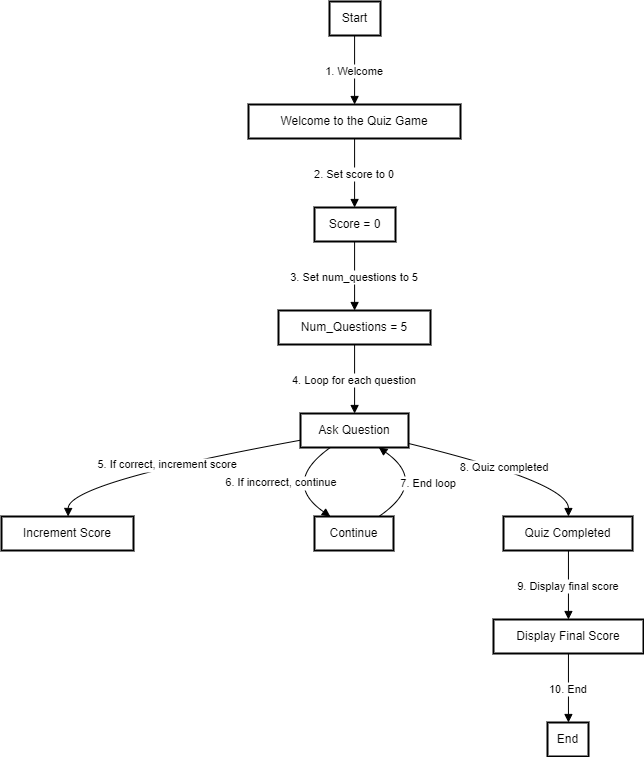

The diagram above was exported from draw.io. Its source (the exported page's mxGraphModel, read from the mxfile embedded in the PNG):
<mxGraphModel dx="1434" dy="746" grid="1" gridSize="10" guides="1" tooltips="1" connect="1" arrows="1" fold="1" page="1" pageScale="1" pageWidth="827" pageHeight="1169" math="0" shadow="0">
  <root>
    <mxCell id="0" />
    <mxCell id="1" parent="0" />
    <mxCell id="MU_AC7QRsi-yILvafMvP-1" value="Start" style="whiteSpace=wrap;strokeWidth=2;" parent="1" vertex="1">
      <mxGeometry x="348" y="20" width="51" height="34" as="geometry" />
    </mxCell>
    <mxCell id="MU_AC7QRsi-yILvafMvP-2" value="Welcome to the Quiz Game" style="whiteSpace=wrap;strokeWidth=2;" parent="1" vertex="1">
      <mxGeometry x="267" y="123" width="212" height="34" as="geometry" />
    </mxCell>
    <mxCell id="MU_AC7QRsi-yILvafMvP-3" value="Score = 0" style="whiteSpace=wrap;strokeWidth=2;" parent="1" vertex="1">
      <mxGeometry x="333" y="226" width="81" height="34" as="geometry" />
    </mxCell>
    <mxCell id="MU_AC7QRsi-yILvafMvP-4" value="Num_Questions = 5" style="whiteSpace=wrap;strokeWidth=2;" parent="1" vertex="1">
      <mxGeometry x="297" y="329" width="152" height="34" as="geometry" />
    </mxCell>
    <mxCell id="MU_AC7QRsi-yILvafMvP-5" value="Ask Question" style="whiteSpace=wrap;strokeWidth=2;" parent="1" vertex="1">
      <mxGeometry x="319" y="432" width="108" height="34" as="geometry" />
    </mxCell>
    <mxCell id="MU_AC7QRsi-yILvafMvP-6" value="Increment Score" style="whiteSpace=wrap;strokeWidth=2;" parent="1" vertex="1">
      <mxGeometry x="20" y="535" width="132" height="34" as="geometry" />
    </mxCell>
    <mxCell id="MU_AC7QRsi-yILvafMvP-7" value="Continue" style="whiteSpace=wrap;strokeWidth=2;" parent="1" vertex="1">
      <mxGeometry x="333" y="535" width="79" height="34" as="geometry" />
    </mxCell>
    <mxCell id="MU_AC7QRsi-yILvafMvP-8" value="Quiz Completed" style="whiteSpace=wrap;strokeWidth=2;" parent="1" vertex="1">
      <mxGeometry x="522" y="535" width="129" height="34" as="geometry" />
    </mxCell>
    <mxCell id="MU_AC7QRsi-yILvafMvP-9" value="Display Final Score" style="whiteSpace=wrap;strokeWidth=2;" parent="1" vertex="1">
      <mxGeometry x="512" y="638" width="150" height="34" as="geometry" />
    </mxCell>
    <mxCell id="MU_AC7QRsi-yILvafMvP-10" value="End" style="whiteSpace=wrap;strokeWidth=2;" parent="1" vertex="1">
      <mxGeometry x="566" y="741" width="41" height="34" as="geometry" />
    </mxCell>
    <mxCell id="MU_AC7QRsi-yILvafMvP-11" value="1. Welcome" style="curved=1;startArrow=none;endArrow=block;exitX=0.4919577205882353;exitY=1;entryX=0.5004237912735849;entryY=0;rounded=0;" parent="1" source="MU_AC7QRsi-yILvafMvP-1" target="MU_AC7QRsi-yILvafMvP-2" edge="1">
      <mxGeometry relative="1" as="geometry">
        <Array as="points" />
      </mxGeometry>
    </mxCell>
    <mxCell id="MU_AC7QRsi-yILvafMvP-12" value="2. Set score to 0" style="curved=1;startArrow=none;endArrow=block;exitX=0.5004237912735849;exitY=1;entryX=0.4949363425925926;entryY=0;rounded=0;" parent="1" source="MU_AC7QRsi-yILvafMvP-2" target="MU_AC7QRsi-yILvafMvP-3" edge="1">
      <mxGeometry relative="1" as="geometry">
        <Array as="points" />
      </mxGeometry>
    </mxCell>
    <mxCell id="MU_AC7QRsi-yILvafMvP-13" value="3. Set num_questions to 5" style="curved=1;startArrow=none;endArrow=block;exitX=0.4949363425925926;exitY=1;entryX=0.5005910773026315;entryY=0;rounded=0;" parent="1" source="MU_AC7QRsi-yILvafMvP-3" target="MU_AC7QRsi-yILvafMvP-4" edge="1">
      <mxGeometry relative="1" as="geometry">
        <Array as="points" />
      </mxGeometry>
    </mxCell>
    <mxCell id="MU_AC7QRsi-yILvafMvP-14" value="4. Loop for each question" style="curved=1;startArrow=none;endArrow=block;exitX=0.5005910773026315;exitY=1;entryX=0.5008318865740741;entryY=0;rounded=0;" parent="1" source="MU_AC7QRsi-yILvafMvP-4" target="MU_AC7QRsi-yILvafMvP-5" edge="1">
      <mxGeometry relative="1" as="geometry">
        <Array as="points" />
      </mxGeometry>
    </mxCell>
    <mxCell id="MU_AC7QRsi-yILvafMvP-15" value="5. If correct, increment score" style="curved=1;startArrow=none;endArrow=block;exitX=0.0005787037037037037;exitY=0.785646656197315;entryX=0.5045276988636364;entryY=0;rounded=0;" parent="1" source="MU_AC7QRsi-yILvafMvP-5" target="MU_AC7QRsi-yILvafMvP-6" edge="1">
      <mxGeometry relative="1" as="geometry">
        <Array as="points">
          <mxPoint x="87" y="501" />
        </Array>
      </mxGeometry>
    </mxCell>
    <mxCell id="MU_AC7QRsi-yILvafMvP-16" value="6. If incorrect, continue" style="curved=1;startArrow=none;endArrow=block;exitX=0.2762779940893562;exitY=1;entryX=0.2004813083753224;entryY=0;rounded=0;" parent="1" source="MU_AC7QRsi-yILvafMvP-5" target="MU_AC7QRsi-yILvafMvP-7" edge="1">
      <mxGeometry relative="1" as="geometry">
        <Array as="points">
          <mxPoint x="300" y="501" />
        </Array>
      </mxGeometry>
    </mxCell>
    <mxCell id="MU_AC7QRsi-yILvafMvP-17" value="7. End loop" style="curved=1;startArrow=none;endArrow=block;exitX=0.8144514447892346;exitY=0;entryX=0.725385779058792;entryY=1;rounded=0;" parent="1" source="MU_AC7QRsi-yILvafMvP-7" target="MU_AC7QRsi-yILvafMvP-5" edge="1">
      <mxGeometry relative="1" as="geometry">
        <Array as="points">
          <mxPoint x="447" y="501" />
        </Array>
      </mxGeometry>
    </mxCell>
    <mxCell id="MU_AC7QRsi-yILvafMvP-18" value="8. Quiz completed" style="curved=1;startArrow=none;endArrow=block;exitX=1.0010850694444444;exitY=0.8826674897039749;entryX=0.5034520348837209;entryY=0;rounded=0;" parent="1" source="MU_AC7QRsi-yILvafMvP-5" target="MU_AC7QRsi-yILvafMvP-8" edge="1">
      <mxGeometry relative="1" as="geometry">
        <Array as="points">
          <mxPoint x="587" y="501" />
        </Array>
      </mxGeometry>
    </mxCell>
    <mxCell id="MU_AC7QRsi-yILvafMvP-19" value="9. Display final score" style="curved=1;startArrow=none;endArrow=block;exitX=0.5034520348837209;exitY=1;entryX=0.49963541666666667;entryY=0;rounded=0;" parent="1" source="MU_AC7QRsi-yILvafMvP-8" target="MU_AC7QRsi-yILvafMvP-9" edge="1">
      <mxGeometry relative="1" as="geometry">
        <Array as="points" />
      </mxGeometry>
    </mxCell>
    <mxCell id="MU_AC7QRsi-yILvafMvP-20" value="10. End" style="curved=1;startArrow=none;endArrow=block;exitX=0.49963541666666667;exitY=1;entryX=0.5108612804878049;entryY=0;rounded=0;" parent="1" source="MU_AC7QRsi-yILvafMvP-9" target="MU_AC7QRsi-yILvafMvP-10" edge="1">
      <mxGeometry relative="1" as="geometry">
        <Array as="points" />
      </mxGeometry>
    </mxCell>
  </root>
</mxGraphModel>